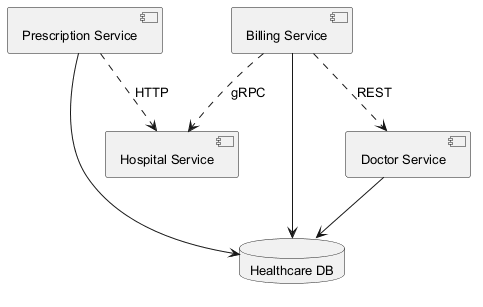

The diagram above was rendered by PlantUML. Its source (embedded in the PNG):
@startuml
skinparam backgroundColor #FFFFFF
skinparam classBackgroundColor #F1F8E9
skinparam classBorderColor #33691E
skinparam defaultFontSize 13
component "Prescription Service" as C_PrescriptionService
component "Doctor Service" as C_DoctorService
component "Hospital Service" as C_HospitalService
component "Billing Service" as C_BillingService
database "Healthcare DB" as DB_healthcare
C_PrescriptionService --> DB_healthcare
C_DoctorService --> DB_healthcare
C_BillingService --> DB_healthcare
C_BillingService ..> C_DoctorService : REST
C_PrescriptionService ..> C_HospitalService : HTTP
C_BillingService ..> C_HospitalService : gRPC
@enduml